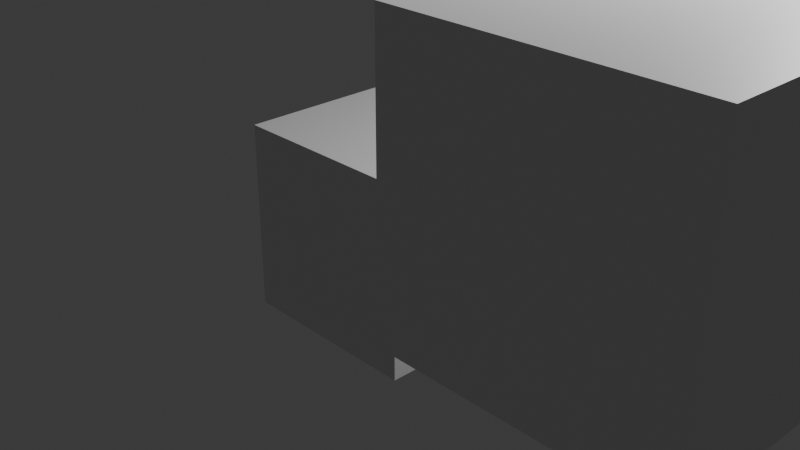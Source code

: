 # Source: main.blend  (saved by Blender 4.3.34; exported with 4.5.12 LTS)
import bpy
from mathutils import Matrix  # noqa: F401  (used for matrix-valued properties, if any)

bpy.ops.wm.read_factory_settings(use_empty=True)
scene = bpy.context.scene
scene.name = 'Scene'

# ---- collections
col_collection = bpy.data.collections.new('Collection'); scene.collection.children.link(col_collection)

# ---- materials (node trees are filled in below, after node groups)
mat_material = bpy.data.materials.new('Material')
mat_material.alpha_threshold = 0.0
mat_material.roughness = 0.5
mat_material.line_color = (0.0, 0.0, 0.0, 1.0)

# ---- material node trees
mat_material.use_nodes = True; mat_material.node_tree.nodes.clear()
_N = mat_material.node_tree.nodes; _L = mat_material.node_tree.links
n0 = _N.new('ShaderNodeOutputMaterial'); n0.name = 'Material Output'; n0.location = (300, 300)
n1 = _N.new('ShaderNodeBsdfPrincipled'); n1.name = 'Principled BSDF'; n1.location = (10, 300)
n1.inputs[3].default_value = 1.45
_L.new(n1.outputs[0], n0.inputs[0])
n0.is_active_output = True

# ---- world
world_world = bpy.data.worlds.new('World'); scene.world = world_world
world_world.use_nodes = True; world_world.node_tree.nodes.clear()
_N = world_world.node_tree.nodes; _L = world_world.node_tree.links
n0 = _N.new('ShaderNodeOutputWorld'); n0.name = 'World Output'; n0.location = (300, 300)
n1 = _N.new('ShaderNodeBackground'); n1.name = 'Background'; n1.location = (10, 300)
n1.inputs[0].default_value = (0.05088, 0.05088, 0.05088, 1.0)
_L.new(n1.outputs[0], n0.inputs[0])
n0.is_active_output = True
world_world.color = (0.05088, 0.05088, 0.05088)
world_world.sun_shadow_jitter_overblur = 0.0

# ---- cameras
cam_camera = bpy.data.cameras.new('Camera')
cam_camera.clip_end = 100.0
cam_camera.ortho_scale = 7.314

# ---- lights
light_light = bpy.data.lights.new('Light', 'POINT')
light_light.energy = 1000.0
light_light.shadow_soft_size = 0.1

# ---- meshes
me_cube = bpy.data.meshes.new('Cube')
me_cube.from_pydata([(1.0, 1.0, 1.0), (1.0, 1.0, -1.0), (1.0, -1.0, 1.0), (1.0, -1.0, -1.0), (-1.0, 1.0, 1.0), (-1.0, 1.0, -1.0), (-1.0, -1.0, 1.0), (-1.0, -1.0, -1.0)], [], [(0, 4, 6, 2), (3, 2, 6, 7), (7, 6, 4, 5), (5, 1, 3, 7), (1, 0, 2, 3), (5, 4, 0, 1)])
_uv = me_cube.uv_layers.new(name='UVMap')
_uv.uv.foreach_set('vector', [0.625, 0.5, 0.875, 0.5, 0.875, 0.75, 0.625, 0.75, 0.375, 0.75, 0.625, 0.75, 0.625, 1.0, 0.375, 1.0, 0.375, 0.0, 0.625, 0.0, 0.625, 0.25, 0.375, 0.25, 0.125, 0.5, 0.375, 0.5, 0.375, 0.75, 0.125, 0.75, 0.375, 0.5, 0.625, 0.5, 0.625, 0.75, 0.375, 0.75, 0.375, 0.25, 0.625, 0.25, 0.625, 0.5, 0.375, 0.5])
me_cube.materials.append(mat_material)
me_cube.use_mirror_vertex_groups = False
me_cube.update()
me_cube_001 = bpy.data.meshes.new('Cube.001')
me_cube_001.from_pydata([(1.0, 1.0, 1.0), (1.0, 1.0, -1.0), (1.0, -1.0, 1.0), (1.0, -1.0, -1.0), (-1.0, 1.0, 1.0), (-1.0, 1.0, -1.0), (-1.0, -1.0, 1.0), (-1.0, -1.0, -1.0)], [], [(0, 4, 6, 2), (3, 2, 6, 7), (7, 6, 4, 5), (5, 1, 3, 7), (1, 0, 2, 3), (5, 4, 0, 1)])
_uv = me_cube_001.uv_layers.new(name='UVMap')
_uv.uv.foreach_set('vector', [0.625, 0.5, 0.875, 0.5, 0.875, 0.75, 0.625, 0.75, 0.375, 0.75, 0.625, 0.75, 0.625, 1.0, 0.375, 1.0, 0.375, 0.0, 0.625, 0.0, 0.625, 0.25, 0.375, 0.25, 0.125, 0.5, 0.375, 0.5, 0.375, 0.75, 0.125, 0.75, 0.375, 0.5, 0.625, 0.5, 0.625, 0.75, 0.375, 0.75, 0.375, 0.25, 0.625, 0.25, 0.625, 0.5, 0.375, 0.5])
me_cube_001.materials.append(mat_material)
me_cube_001.use_mirror_vertex_groups = False
me_cube_001.update()

# ---- objects
ob_cube = bpy.data.objects.new('Cube', me_cube)
ob_light = bpy.data.objects.new('Light', light_light)
ob_camera = bpy.data.objects.new('Camera', cam_camera)
ob_cube_001 = bpy.data.objects.new('Cube.001', me_cube_001)

# ---- transforms, parenting, visibility, modifiers, constraints
ob_cube.location = (0.0, 0.0, 0.0)
ob_cube.lock_rotations_4d = False
ob_cube.empty_display_type = 'ARROWS'
ob_cube.lineart.crease_threshold = 0.0
ob_light.location = (4.076, 1.005, 5.904)
ob_light.rotation_euler = (0.6503, 0.05522, 1.866)
ob_light.lock_rotations_4d = False
ob_light.empty_display_type = 'ARROWS'
ob_light.color = (0.0, 0.0, 0.0, 0.0)
ob_light.lineart.crease_threshold = 0.0
ob_camera.location = (7.359, -6.926, 4.958)
ob_camera.rotation_euler = (1.109, 0.0, 0.8149)
ob_camera.lock_rotations_4d = False
ob_camera.empty_display_type = 'ARROWS'
ob_camera.color = (0.0, 0.0, 0.0, 0.0)
ob_camera.display_type = 'WIRE'
ob_camera.lineart.crease_threshold = 0.0
ob_cube_001.location = (4.394, -2.359, 2.529)
ob_cube_001.lock_rotations_4d = False
ob_cube_001.empty_display_type = 'ARROWS'
ob_cube_001.lineart.crease_threshold = 0.0

# ---- collection membership
col_collection.objects.link(ob_cube)
col_collection.objects.link(ob_light)
col_collection.objects.link(ob_camera)
col_collection.objects.link(ob_cube_001)

# ---- scene / render settings (as saved in the file)
scene.camera = ob_camera
scene.frame_start = 1; scene.frame_end = 250; scene.frame_set(1)
scene.render.engine = 'BLENDER_EEVEE_NEXT'
bpy.context.view_layer.update()
